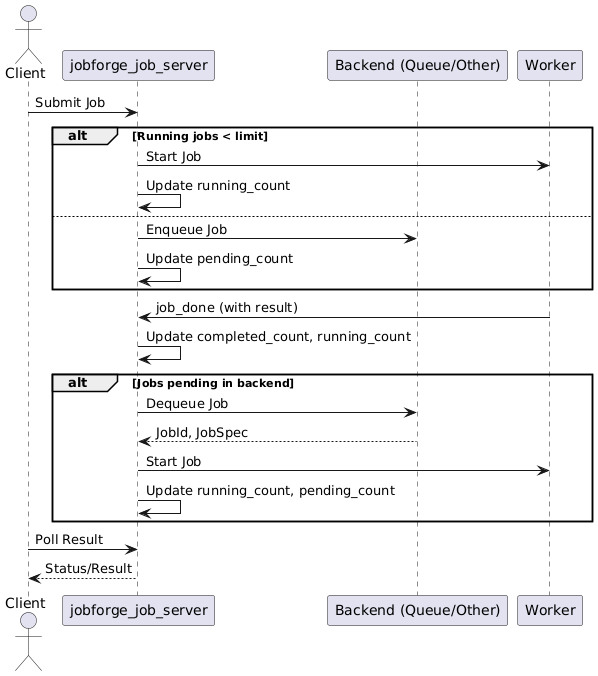

The diagram above was rendered by PlantUML. Its source (embedded in the PNG):
@startuml
actor Client
participant "jobforge_job_server" as JobServer
participant "Backend (Queue/Other)" as Backend
participant Worker

Client -> JobServer: Submit Job
alt Running jobs < limit
    JobServer -> Worker: Start Job
    JobServer -> JobServer: Update running_count
else
    JobServer -> Backend: Enqueue Job
    JobServer -> JobServer: Update pending_count
end
Worker -> JobServer: job_done (with result)
JobServer -> JobServer: Update completed_count, running_count
alt Jobs pending in backend
    JobServer -> Backend: Dequeue Job
    Backend --> JobServer: JobId, JobSpec
    JobServer -> Worker: Start Job
    JobServer -> JobServer: Update running_count, pending_count
end
Client -> JobServer: Poll Result
JobServer --> Client: Status/Result
@enduml